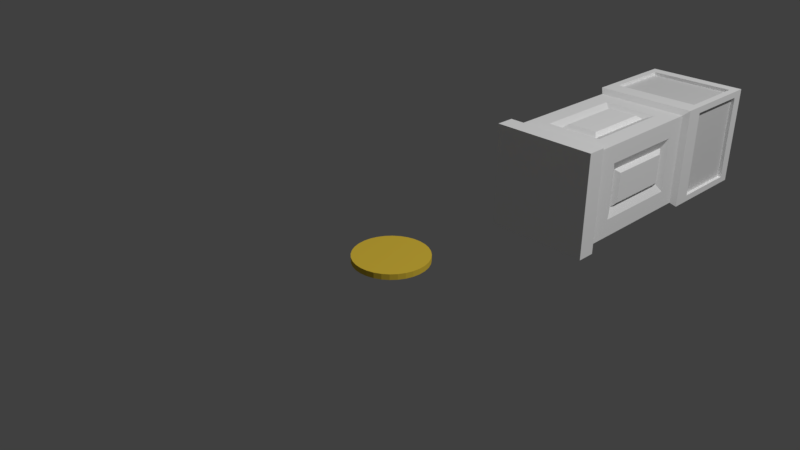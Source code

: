 # Source: Pickups.blend  (saved by Blender 2.79.0; exported with 4.5.12 LTS)
import bpy
from mathutils import Matrix  # noqa: F401  (used for matrix-valued properties, if any)

bpy.ops.wm.read_factory_settings(use_empty=True)
scene = bpy.context.scene
scene.name = 'Scene'

# ---- collections
col_collection_1 = bpy.data.collections.new('Collection 1'); scene.collection.children.link(col_collection_1)
col_collection_2 = bpy.data.collections.new('Collection 2'); scene.collection.children.link(col_collection_2)
col_collection_2.hide_render = True
col_collection_2.hide_viewport = True
col_collection_11 = bpy.data.collections.new('Collection 11'); scene.collection.children.link(col_collection_11)

# ---- materials (node trees are filled in below, after node groups)
mat_coinmat = bpy.data.materials.new('CoinMat')
mat_coinmat.alpha_threshold = 0.0
mat_coinmat.use_transparent_shadow = False
mat_coinmat.diffuse_color = (0.8, 0.5668, 0.05544, 1.0)
mat_coinmat.specular_color = (1.0, 0.7971, 0.1675)
mat_coinmat.roughness = 0.5
mat_coinmat.specular_intensity = 0.6825
mat_wood = bpy.data.materials.new('Wood')
mat_wood.alpha_threshold = 0.0
mat_wood.use_transparent_shadow = False
mat_wood.diffuse_color = (1.0, 1.0, 1.0, 1.0)
mat_wood.roughness = 0.5
mat_glass = bpy.data.materials.new('Glass')
mat_glass.alpha_threshold = 0.0
mat_glass.use_transparent_shadow = False
mat_glass.roughness = 0.5
mat_glass.specular_intensity = 0.8

# ---- material node trees

# ---- world
world_world = bpy.data.worlds.new('World'); scene.world = world_world
world_world.color = (0.05088, 0.05088, 0.05088)
world_world.use_sun_shadow = False
world_world.sun_shadow_jitter_overblur = 0.0
world_world.cycles.sampling_method = 'MANUAL'

# ---- cameras
cam_camera = bpy.data.cameras.new('Camera')
cam_camera.clip_end = 100.0
cam_camera.lens = 35.0
cam_camera.sensor_width = 32.0
cam_camera.sensor_height = 18.0
cam_camera.ortho_scale = 7.314
cam_camera.dof.focus_distance = 0.0
cam_camera.dof.aperture_fstop = 128.0

# ---- lights
light_lamp = bpy.data.lights.new('Lamp', 'POINT')
light_lamp.transmission_factor = 0.0
light_lamp.cutoff_distance = 30.0
light_lamp.energy = 1000.0
light_lamp.shadow_buffer_clip_start = 1.001
light_lamp.shadow_soft_size = 0.1
light_lamp.shadow_maximum_resolution = 0.006
light_lamp.use_absolute_resolution = True

# ---- meshes
me_cylinder = bpy.data.meshes.new('Cylinder')
me_cylinder.from_pydata([(0.0, 0.125, -0.009617), (0.0, 0.125, 0.009617), (0.02439, 0.1226, -0.009617), (0.02439, 0.1226, 0.009617), (0.04784, 0.1155, -0.009617), (0.04784, 0.1155, 0.009617), (0.06945, 0.1039, -0.009617), (0.06945, 0.1039, 0.009617), (0.08839, 0.08839, -0.009617), (0.08839, 0.08839, 0.009617), (0.1039, 0.06945, -0.009617), (0.1039, 0.06945, 0.009617), (0.1155, 0.04784, -0.009617), (0.1155, 0.04784, 0.009617), (0.1226, 0.02439, -0.009617), (0.1226, 0.02439, 0.009617), (0.125, 9.437e-09, -0.009617), (0.125, 9.437e-09, 0.009617), (0.1226, -0.02439, -0.009617), (0.1226, -0.02439, 0.009617), (0.1155, -0.04784, -0.009617), (0.1155, -0.04784, 0.009617), (0.1039, -0.06945, -0.009617), (0.1039, -0.06945, 0.009617), (0.08839, -0.08839, -0.009617), (0.08839, -0.08839, 0.009617), (0.06945, -0.1039, -0.009617), (0.06945, -0.1039, 0.009617), (0.04784, -0.1155, -0.009617), (0.04784, -0.1155, 0.009617), (0.02439, -0.1226, -0.009617), (0.02439, -0.1226, 0.009617), (-4.073e-08, -0.125, -0.009617), (-4.073e-08, -0.125, 0.009617), (-0.02439, -0.1226, -0.009617), (-0.02439, -0.1226, 0.009617), (-0.04784, -0.1155, -0.009617), (-0.04784, -0.1155, 0.009617), (-0.06945, -0.1039, -0.009617), (-0.06945, -0.1039, 0.009617), (-0.08839, -0.08839, -0.009617), (-0.08839, -0.08839, 0.009617), (-0.1039, -0.06945, -0.009617), (-0.1039, -0.06945, 0.009617), (-0.1155, -0.04784, -0.009617), (-0.1155, -0.04784, 0.009617), (-0.1226, -0.02439, -0.009617), (-0.1226, -0.02439, 0.009617), (-0.125, 1.207e-07, -0.009617), (-0.125, 1.207e-07, 0.009617), (-0.1226, 0.02439, -0.009617), (-0.1226, 0.02439, 0.009617), (-0.1155, 0.04784, -0.009617), (-0.1155, 0.04784, 0.009617), (-0.1039, 0.06945, -0.009617), (-0.1039, 0.06945, 0.009617), (-0.08839, 0.08839, -0.009617), (-0.08839, 0.08839, 0.009617), (-0.06945, 0.1039, -0.009617), (-0.06945, 0.1039, 0.009617), (-0.04784, 0.1155, -0.009617), (-0.04784, 0.1155, 0.009617), (-0.02439, 0.1226, -0.009617), (-0.02439, 0.1226, 0.009617)], [], [(0, 1, 3, 2), (2, 3, 5, 4), (4, 5, 7, 6), (6, 7, 9, 8), (8, 9, 11, 10), (10, 11, 13, 12), (12, 13, 15, 14), (14, 15, 17, 16), (16, 17, 19, 18), (18, 19, 21, 20), (20, 21, 23, 22), (22, 23, 25, 24), (24, 25, 27, 26), (26, 27, 29, 28), (28, 29, 31, 30), (30, 31, 33, 32), (32, 33, 35, 34), (34, 35, 37, 36), (36, 37, 39, 38), (38, 39, 41, 40), (40, 41, 43, 42), (42, 43, 45, 44), (44, 45, 47, 46), (46, 47, 49, 48), (48, 49, 51, 50), (50, 51, 53, 52), (52, 53, 55, 54), (54, 55, 57, 56), (56, 57, 59, 58), (58, 59, 61, 60), (3, 1, 63, 61, 59, 57, 55, 53, 51, 49, 47, 45, 43, 41, 39, 37, 35, 33, 31, 29, 27, 25, 23, 21, 19, 17, 15, 13, 11, 9, 7, 5), (60, 61, 63, 62), (62, 63, 1, 0), (0, 2, 4, 6, 8, 10, 12, 14, 16, 18, 20, 22, 24, 26, 28, 30, 32, 34, 36, 38, 40, 42, 44, 46, 48, 50, 52, 54, 56, 58, 60, 62)])
me_cylinder.materials.append(mat_coinmat)
me_cylinder.use_remesh_preserve_volume = False
me_cylinder.use_remesh_preserve_attributes = False
me_cylinder.use_mirror_vertex_groups = False
me_cylinder.update()
me_cone = bpy.data.meshes.new('Cone')
me_cone.from_pydata([(0.0625, 0.07237, -0.1083), (0.0, 0.07237, -0.125), (-1.242e-09, -0.125, 2.285e-08), (-7.374e-10, 0.08844, -0.05077), (0.02539, 0.08844, -0.04397), (0.04397, 0.08844, -0.02539), (0.05077, 0.08844, 8.677e-09), (0.04397, 0.08844, 0.02539), (0.02539, 0.08844, 0.04397), (6.929e-09, 0.08844, 0.05077), (-0.02539, 0.08844, 0.04397), (-0.04397, 0.08844, 0.02539), (-0.05077, 0.08844, 3.006e-08), (-0.04397, 0.08844, -0.02539), (-0.02539, 0.08844, -0.04397), (0.1083, 0.07237, -0.0625), (0.125, 0.07237, 2.301e-09), (0.1083, 0.07237, 0.0625), (0.0625, 0.07237, 0.1083), (1.887e-08, 0.07237, 0.125), (-0.0625, 0.07237, 0.1083), (-0.1083, 0.07237, 0.0625), (-0.125, 0.07237, 5.495e-08), (-0.1083, 0.07237, -0.0625), (-0.0625, 0.07237, -0.1083), (0.0625, 0.03435, -0.1083), (0.1083, 0.03435, -0.0625), (0.125, 0.03435, 3.962e-09), (0.1083, 0.03435, 0.0625), (0.0625, 0.03435, 0.1083), (1.887e-08, 0.03435, 0.125), (-0.0625, 0.03435, 0.1083), (-0.1083, 0.03435, 0.0625), (-0.125, 0.03435, 5.661e-08), (-0.1083, 0.03435, -0.0625), (0.0, 0.03435, -0.125), (-0.0625, 0.03435, -0.1083)], [], [(2, 27, 28), (25, 0, 15, 26), (1, 3, 4, 0), (2, 26, 27), (26, 15, 16, 27), (0, 4, 5, 15), (2, 29, 30), (27, 16, 17, 28), (15, 5, 6, 16), (2, 30, 31), (28, 17, 18, 29), (16, 6, 7, 17), (2, 31, 32), (29, 18, 19, 30), (17, 7, 8, 18), (2, 32, 33), (30, 19, 20, 31), (18, 8, 9, 19), (2, 33, 34), (31, 20, 21, 32), (19, 9, 10, 20), (2, 34, 36), (32, 21, 22, 33), (20, 10, 11, 21), (2, 36, 35), (33, 22, 23, 34), (21, 11, 12, 22), (2, 35, 25), (34, 23, 24, 36), (22, 12, 13, 23), (4, 3, 14, 13, 12, 11, 10, 9, 8, 7, 6, 5), (36, 24, 1, 35), (23, 13, 14, 24), (2, 28, 29), (35, 1, 0, 25), (24, 14, 3, 1), (2, 25, 26)])
me_cone.use_remesh_preserve_volume = False
me_cone.use_remesh_preserve_attributes = False
me_cone.use_mirror_vertex_groups = False
me_cone.update()
me_displaycase = bpy.data.meshes.new('DisplayCase')
me_displaycase.from_pydata([(0.2, 0.7129, -0.2), (0.2, 0.6387, -0.2), (0.05018, 0.2332, -0.181), (0.181, 0.4898, -0.05854), (0.05018, 0.4898, -0.181), (0.181, 0.2332, -0.05854), (0.06381, 0.2115, -0.1665), (0.2026, 0.07238, -0.2026), (0.05854, 0.4898, -0.181), (0.05854, 0.2332, -0.181), (0.1817, 0.6177, -0.1817), (0.06381, 0.5116, -0.1665), (0.1817, 0.1053, -0.1817), (0.09427, 0.1811, -0.1817), (0.09427, 0.5419, -0.1817), (0.1736, 0.07238, -0.2026), (0.1817, 0.5419, -0.11), (0.1817, 0.1811, -0.11), (0.11, 0.5419, -0.1817), (0.1557, 0.1053, -0.1817), (0.11, 0.1811, -0.1817), (0.1557, 0.6177, -0.1817), (0.1714, 0.6387, -0.2), (0.1714, 0.7197, -0.1738), (0.1665, 0.5116, -0.07445), (0.1665, 0.2115, -0.07445), (0.07445, 0.5116, -0.1665), (0.07445, 0.2115, -0.1665), (0.1714, 0.7129, -0.2), (0.2, 0.7129, -0.1738), (0.181, 0.2332, -0.05086), (0.181, 0.4898, -0.05086), (0.1665, 0.2115, -0.06468), (0.1665, 0.5116, -0.06468), (0.1817, 0.1811, -0.09556), (0.1817, 0.5419, -0.09556), (0.2026, 0.07238, -0.176), (0.1817, 0.1053, -0.1579), (0.1817, 0.6177, -0.1579), (0.2, 0.6387, -0.1738), (-0.2, 0.7129, -0.2), (-0.2, 0.6387, -0.2), (-0.05018, 0.2332, -0.181), (-0.181, 0.4898, -0.05854), (-0.05018, 0.4898, -0.181), (-0.181, 0.2332, -0.05854), (-0.06381, 0.2115, -0.1665), (-0.2026, 0.07238, -0.2026), (-0.05854, 0.4898, -0.181), (-0.05854, 0.2332, -0.181), (-0.1817, 0.6177, -0.1817), (-0.06381, 0.5116, -0.1665), (-0.1817, 0.1053, -0.1817), (-0.09427, 0.1811, -0.1817), (-0.09427, 0.5419, -0.1817), (-0.1736, 0.07238, -0.2026), (-0.1817, 0.5419, -0.11), (-0.1817, 0.1811, -0.11), (-0.11, 0.5419, -0.1817), (-0.1557, 0.1053, -0.1817), (-0.11, 0.1811, -0.1817), (-0.1557, 0.6177, -0.1817), (-0.1714, 0.6387, -0.2), (-0.1714, 0.7197, -0.1738), (-0.1665, 0.5116, -0.07445), (-0.1665, 0.2115, -0.07445), (-0.07445, 0.5116, -0.1665), (-0.07445, 0.2115, -0.1665), (-0.1714, 0.7129, -0.2), (-0.2, 0.7129, -0.1738), (-0.181, 0.2332, -0.05086), (-0.181, 0.4898, -0.05086), (-0.1665, 0.2115, -0.06468), (-0.1665, 0.5116, -0.06468), (-0.1817, 0.1811, -0.09556), (-0.1817, 0.5419, -0.09556), (-0.2026, 0.07238, -0.176), (-0.1817, 0.1053, -0.1579), (-0.1817, 0.6177, -0.1579), (-0.2, 0.6387, -0.1738), (0.2, 0.7129, 0.2), (0.2, 0.6387, 0.2), (0.05018, 0.2332, 0.181), (0.181, 0.4898, 0.05854), (0.05018, 0.4898, 0.181), (0.181, 0.2332, 0.05854), (0.06381, 0.2115, 0.1665), (0.2026, 0.07238, 0.2026), (0.05854, 0.4898, 0.181), (0.05854, 0.2332, 0.181), (0.1817, 0.6177, 0.1817), (0.06381, 0.5116, 0.1665), (0.1817, 0.1053, 0.1817), (0.09427, 0.1811, 0.1817), (0.09427, 0.5419, 0.1817), (0.1736, 0.07238, 0.2026), (0.1817, 0.5419, 0.11), (0.1817, 0.1811, 0.11), (0.11, 0.5419, 0.1817), (0.1557, 0.1053, 0.1817), (0.11, 0.1811, 0.1817), (0.1557, 0.6177, 0.1817), (0.1714, 0.6387, 0.2), (0.1714, 0.7197, 0.1738), (0.1665, 0.5116, 0.07445), (0.1665, 0.2115, 0.07445), (0.07445, 0.5116, 0.1665), (0.07445, 0.2115, 0.1665), (0.1714, 0.7129, 0.2), (0.2, 0.7129, 0.1738), (0.181, 0.2332, 0.05086), (0.181, 0.4898, 0.05086), (0.1665, 0.2115, 0.06468), (0.1665, 0.5116, 0.06468), (0.1817, 0.1811, 0.09556), (0.1817, 0.5419, 0.09556), (0.2026, 0.07238, 0.176), (0.1817, 0.1053, 0.1579), (0.1817, 0.6177, 0.1579), (0.2, 0.6387, 0.1738), (-0.2, 0.7129, 0.2), (-0.2, 0.6387, 0.2), (-0.05018, 0.2332, 0.181), (-0.181, 0.4898, 0.05854), (-0.05018, 0.4898, 0.181), (-0.181, 0.2332, 0.05854), (-0.06381, 0.2115, 0.1665), (-0.2026, 0.07238, 0.2026), (-0.05854, 0.4898, 0.181), (-0.05854, 0.2332, 0.181), (-0.1817, 0.6177, 0.1817), (-0.06381, 0.5116, 0.1665), (-0.1817, 0.1053, 0.1817), (-0.09427, 0.1811, 0.1817), (-0.09427, 0.5419, 0.1817), (-0.1736, 0.07238, 0.2026), (-0.1817, 0.5419, 0.11), (-0.1817, 0.1811, 0.11), (-0.11, 0.5419, 0.1817), (-0.1557, 0.1053, 0.1817), (-0.11, 0.1811, 0.1817), (-0.1557, 0.6177, 0.1817), (-0.1714, 0.6387, 0.2), (-0.1714, 0.7197, 0.1738), (-0.1665, 0.5116, 0.07445), (-0.1665, 0.2115, 0.07445), (-0.07445, 0.5116, 0.1665), (-0.07445, 0.2115, 0.1665), (-0.1714, 0.7129, 0.2), (-0.2, 0.7129, 0.1738), (-0.181, 0.2332, 0.05086), (-0.181, 0.4898, 0.05086), (-0.1665, 0.2115, 0.06468), (0.1865, 0.7054, -0.1865), (-0.1665, 0.5116, 0.06468), (0.1865, 0.7054, 0.1865), (0.1865, 0.9883, -0.1865), (0.1865, 0.9883, 0.1865), (-0.1817, 0.1811, 0.09556), (-0.1817, 0.5419, 0.09556), (-0.1865, 0.7054, -0.1865), (-0.1865, 0.7054, 0.1865), (-0.2026, 0.07238, 0.176), (-0.1817, 0.1053, 0.1579), (-0.1865, 0.9883, -0.1865), (-0.1865, 0.9883, 0.1865), (-0.1817, 0.6177, 0.1579), (-0.2, 0.6387, 0.1738), (0.1714, 0.9859, -0.2), (0.2, 0.9859, -0.2), (0.2, 0.9859, -0.1738), (0.1714, 0.9859, -0.1738), (-0.1714, 0.9859, -0.2), (-0.2, 0.9859, -0.2), (-0.2, 0.9859, -0.1738), (-0.1714, 0.9859, -0.1738), (0.1714, 0.9859, 0.2), (0.2, 0.9859, 0.2), (0.2, 0.9859, 0.1738), (0.1714, 0.9859, 0.1738), (-0.1714, 0.9859, 0.2), (-0.2, 0.9859, 0.2), (-0.2, 0.9859, 0.1738), (-0.1714, 0.9859, 0.1738), (0.08756, 1.062, -0.08756), (-0.08756, 1.062, -0.08756), (0.08756, 1.062, 0.08756), (-0.08756, 1.062, 0.08756), (0.1714, 1.031, -0.2), (0.2, 1.031, -0.2), (0.2, 1.031, -0.1738), (-0.1714, 1.031, -0.2), (-0.2, 1.031, -0.2), (-0.2, 1.031, -0.1738), (0.1714, 1.031, 0.2), (0.2, 1.031, 0.2), (0.2, 1.031, 0.1738), (-0.1714, 1.031, 0.2), (-0.2, 1.031, 0.2), (-0.2, 1.031, 0.1738), (0.1678, 1.053, -0.1678), (-0.1678, 1.053, -0.1678), (0.1678, 1.053, 0.1678), (-0.1678, 1.053, 0.1678), (0.1433, 1.053, -0.1433), (-0.1433, 1.053, -0.1433), (0.1433, 1.053, 0.1433), (-0.1433, 1.053, 0.1433), (0.2026, 6.601e-08, -0.2026), (0.1736, 6.601e-08, -0.2026), (0.1736, 5.735e-08, -0.176), (0.2026, 5.735e-08, -0.176), (-0.2026, 6.601e-08, -0.2026), (-0.1736, 6.601e-08, -0.2026), (-0.1736, 5.735e-08, -0.176), (-0.2026, 5.735e-08, -0.176), (0.2026, -6.601e-08, 0.2026), (0.1736, -6.601e-08, 0.2026), (0.1736, -5.735e-08, 0.176), (0.2026, -5.735e-08, 0.176), (-0.2026, -6.601e-08, 0.2026), (-0.1736, -6.601e-08, 0.2026), (-0.1736, -5.735e-08, 0.176), (-0.2026, -5.735e-08, 0.176)], [], [(29, 39, 1, 0), (68, 28, 22, 62), (80, 109, 178, 177), (22, 1, 10, 21), (21, 61, 62, 22), (18, 14, 21, 10), (4, 8, 9, 2), (163, 77, 76, 162), (19, 12, 7, 15), (35, 16, 10, 38), (16, 17, 12, 10), (36, 116, 219, 211), (13, 20, 12, 19), (20, 18, 10, 12), (117, 116, 36, 37), (5, 30, 32, 25), (110, 112, 32, 30), (33, 24, 16, 35), (24, 25, 17, 16), (25, 32, 34, 17), (6, 27, 20, 13), (27, 26, 18, 20), (17, 34, 37, 12), (3, 31, 30, 5), (12, 37, 36, 7), (31, 3, 24, 33), (3, 5, 25, 24), (54, 61, 21, 14), (2, 9, 27, 6), (9, 8, 26, 27), (82, 122, 126, 86), (79, 167, 149, 69), (26, 11, 14, 18), (51, 54, 14, 11), (13, 53, 46, 6), (135, 127, 220, 221), (19, 59, 53, 13), (112, 114, 34, 32), (15, 55, 59, 19), (44, 51, 11, 4), (2, 42, 44, 4), (28, 68, 63, 23), (127, 162, 223, 220), (8, 4, 11, 26), (0, 1, 22, 28), (33, 113, 111, 31), (1, 39, 38, 10), (35, 115, 113, 33), (114, 117, 37, 34), (38, 118, 115, 35), (23, 103, 109, 29), (119, 118, 38, 39), (111, 110, 30, 31), (29, 109, 119, 39), (69, 40, 41, 79), (143, 149, 182, 183), (62, 61, 50, 41), (58, 50, 61, 54), (44, 42, 49, 48), (59, 55, 47, 52), (75, 78, 50, 56), (56, 50, 52, 57), (165, 164, 160, 161), (53, 59, 52, 60), (60, 52, 50, 58), (47, 55, 213, 212), (45, 65, 72, 70), (150, 70, 72, 152), (73, 75, 56, 64), (64, 56, 57, 65), (65, 57, 74, 72), (46, 53, 60, 67), (67, 60, 58, 66), (57, 52, 77, 74), (43, 45, 70, 71), (52, 47, 76, 77), (71, 73, 64, 43), (43, 64, 65, 45), (42, 46, 67, 49), (49, 67, 66, 48), (66, 58, 54, 51), (15, 7, 208, 209), (152, 72, 74, 158), (48, 66, 51, 44), (40, 68, 62, 41), (71, 151, 154, 73), (41, 50, 78, 79), (73, 154, 159, 75), (158, 74, 77, 163), (75, 159, 166, 78), (69, 149, 143, 63), (167, 79, 78, 166), (151, 71, 70, 150), (63, 143, 103, 23), (109, 80, 81, 119), (148, 142, 102, 108), (108, 80, 177, 176), (102, 101, 90, 81), (102, 142, 141, 101), (98, 90, 101, 94), (84, 82, 89, 88), (99, 95, 87, 92), (115, 118, 90, 96), (96, 90, 92, 97), (93, 99, 92, 100), (100, 92, 90, 98), (85, 105, 112, 110), (113, 115, 96, 104), (104, 96, 97, 105), (105, 97, 114, 112), (86, 93, 100, 107), (107, 100, 98, 106), (97, 92, 117, 114), (83, 85, 110, 111), (92, 87, 116, 117), (111, 113, 104, 83), (83, 104, 105, 85), (134, 94, 101, 141), (82, 86, 107, 89), (89, 107, 106, 88), (76, 47, 212, 215), (155, 153, 156, 157), (106, 98, 94, 91), (131, 91, 94, 134), (86, 126, 133, 93), (7, 36, 211, 208), (93, 133, 139, 99), (99, 139, 135, 95), (124, 84, 91, 131), (84, 124, 122, 82), (103, 143, 148, 108), (162, 76, 215, 223), (88, 106, 91, 84), (80, 108, 102, 81), (81, 90, 118, 119), (149, 167, 121, 120), (29, 0, 169, 170), (142, 121, 130, 141), (138, 134, 141, 130), (124, 128, 129, 122), (139, 132, 127, 135), (159, 136, 130, 166), (136, 137, 132, 130), (133, 140, 132, 139), (140, 138, 130, 132), (125, 150, 152, 145), (154, 144, 136, 159), (144, 145, 137, 136), (145, 152, 158, 137), (126, 147, 140, 133), (147, 146, 138, 140), (137, 158, 163, 132), (123, 151, 150, 125), (132, 163, 162, 127), (151, 123, 144, 154), (123, 125, 145, 144), (122, 129, 147, 126), (129, 128, 146, 147), (146, 131, 134, 138), (55, 15, 209, 213), (128, 124, 131, 146), (120, 121, 142, 148), (121, 167, 166, 130), (153, 160, 164, 156), (161, 155, 157, 165), (171, 170, 169, 168), (175, 172, 173, 174), (179, 176, 177, 178), (183, 182, 181, 180), (103, 108, 176, 179), (28, 23, 171, 168), (68, 40, 173, 172), (23, 29, 170, 171), (109, 103, 179, 178), (120, 148, 180, 181), (40, 69, 174, 173), (63, 68, 172, 175), (148, 143, 183, 180), (149, 120, 181, 182), (0, 28, 168, 169), (69, 63, 175, 174), (168, 171, 175, 172), (171, 170, 178, 179), (179, 176, 180, 183), (174, 175, 183, 182), (175, 171, 179, 183), (174, 182, 199, 193), (172, 173, 192, 191), (177, 178, 196, 195), (176, 177, 195, 194), (182, 181, 198, 199), (181, 180, 197, 198), (168, 172, 191, 188), (180, 176, 194, 197), (170, 169, 189, 190), (178, 170, 190, 196), (169, 168, 188, 189), (173, 174, 193, 192), (184, 185, 187, 186), (200, 189, 188), (200, 190, 189), (201, 191, 192), (201, 192, 193), (202, 194, 195), (202, 195, 196), (203, 198, 197), (203, 199, 198), (201, 200, 188, 191), (200, 202, 196, 190), (202, 203, 197, 194), (203, 201, 193, 199), (205, 204, 200, 201), (204, 206, 202, 200), (206, 207, 203, 202), (207, 205, 201, 203), (185, 184, 204, 205), (186, 187, 207, 206), (187, 185, 205, 207), (184, 186, 206, 204), (6, 46, 42, 2), (222, 223, 215, 214), (209, 208, 211, 210), (210, 214, 213, 209), (218, 222, 214, 210), (213, 214, 215, 212), (218, 210, 211, 219), (217, 218, 219, 216), (217, 221, 222, 218), (221, 220, 223, 222), (95, 135, 221, 217), (116, 87, 216, 219), (87, 95, 217, 216)])
me_displaycase.polygons.foreach_set('material_index', [0, 0, 0, 0, 0, 0, 0, 0, 0, 0, 0, 0, 0, 0, 0, 0, 0, 0, 0, 0, 0, 0, 0, 0, 0, 0, 0, 0, 0, 0, 0, 0, 0, 0, 0, 0, 0, 0, 0, 0, 0, 0, 0, 0, 0, 0, 0, 0, 0, 0, 0, 0, 0, 0, 0, 0, 0, 0, 0, 0, 0, 0, 1, 0, 0, 0, 0, 0, 0, 0, 0, 0, 0, 0, 0, 0, 0, 0, 0, 0, 0, 0, 0, 0, 0, 0, 0, 0, 0, 0, 0, 0, 0, 0, 0, 0, 0, 0, 0, 0, 0, 0, 0, 0, 0, 0, 0, 0, 0, 0, 0, 0, 0, 0, 0, 0, 0, 0, 0, 0, 0, 1, 0, 0, 0, 0, 0, 0, 0, 0, 0, 0, 0, 0, 0, 0, 0, 0, 0, 0, 0, 0, 0, 0, 0, 0, 0, 0, 0, 0, 0, 0, 0, 0, 0, 0, 0, 0, 0, 0, 0, 0, 0, 1, 1, 0, 0, 0, 0, 0, 0, 0, 0, 0, 0, 0, 0, 0, 0, 0, 0, 0, 0, 0, 0, 0, 0, 0, 0, 0, 0, 0, 0, 0, 0, 0, 0, 0, 0, 0, 0, 0, 0, 0, 0, 0, 0, 0, 0, 0, 0, 0, 0, 0, 0, 0, 0, 0, 0, 0, 0, 0, 0, 0, 0, 0, 0, 0, 0, 0, 0, 0])
_uv = me_displaycase.uv_layers.new(name='UVMap')
_uv.uv.foreach_set('vector', [1.28, -0.5361, 1.28, -0.4046, 1.23, -0.4046, 1.23, -0.5361, -0.3846, 0.1641, -1.04, 0.1641, -1.04, 0.03256, -0.3846, 0.03256, 1.995, -0.5361, 1.945, -0.5361, 1.945, -1.02, 1.995, -1.02, -1.04, 0.03256, -1.095, 0.03256, -1.06, -0.003202, -1.01, -0.003202, -1.01, -0.003202, -0.4146, -0.003203, -0.3846, 0.03256, -1.04, 0.03256, -0.9229, -0.1375, -0.8929, -0.1375, -1.01, -0.003202, -1.06, -0.003202, -0.8085, -0.2299, -0.8245, -0.2299, -0.8245, -0.6848, -0.8085, -0.6848, 0.3643, -0.9116, -0.2396, -0.9116, -0.2743, -0.9717, 0.399, -0.9717, -1.01, -0.9116, -1.06, -0.9116, -1.1, -0.9717, -1.045, -0.9717, 1.429, -0.2345, 1.402, -0.2345, 1.265, -0.3688, 1.31, -0.3688, 1.402, -0.2345, 1.402, 0.4053, 1.265, 0.5396, 1.265, -0.3688, 1.276, 0.5997, 1.949, 0.5997, 1.949, 0.728, 1.276, 0.728, -0.8929, -0.7772, -0.9229, -0.7772, -1.06, -0.9116, -1.01, -0.9116, -0.9229, -0.7772, -0.9229, -0.1375, -1.06, -0.003202, -1.06, -0.9116, 1.914, 0.5396, 1.949, 0.5997, 1.276, 0.5997, 1.31, 0.5396, 1.5, 0.3128, 1.515, 0.3128, 1.488, 0.3502, 1.47, 0.3502, 1.709, 0.3128, 1.736, 0.3502, 1.488, 0.3502, 1.515, 0.3128, 1.488, -0.1819, 1.47, -0.1819, 1.402, -0.2345, 1.429, -0.2345, 1.47, -0.1819, 1.47, 0.3502, 1.402, 0.4053, 1.402, -0.2345, 1.47, 0.3502, 1.488, 0.3502, 1.429, 0.4053, 1.402, 0.4053, -0.8346, -0.7221, -0.8549, -0.7221, -0.9229, -0.7772, -0.8929, -0.7772, -0.8549, -0.7221, -0.8549, -0.1901, -0.9229, -0.1375, -0.9229, -0.7772, 1.402, 0.4053, 1.429, 0.4053, 1.31, 0.5396, 1.265, 0.5396, 1.5, -0.1421, 1.515, -0.1421, 1.515, 0.3128, 1.5, 0.3128, 1.265, 0.5396, 1.31, 0.5396, 1.276, 0.5997, 1.225, 0.5997, 1.515, -0.1421, 1.5, -0.1421, 1.47, -0.1819, 1.488, -0.1819, 1.5, -0.1421, 1.5, 0.3128, 1.47, 0.3502, 1.47, -0.1819, -0.5322, -0.1375, -0.4146, -0.003203, -1.01, -0.003202, -0.8929, -0.1375, -0.8085, -0.6848, -0.8245, -0.6848, -0.8549, -0.7221, -0.8346, -0.7221, -0.8245, -0.6848, -0.8245, -0.2299, -0.8549, -0.1901, -0.8549, -0.7221, 0.7413, 0.3128, 0.9333, 0.3128, 0.9593, 0.3502, 0.7152, 0.3502, -0.27, 0.03256, 0.3948, 0.03256, 0.3948, 0.1641, -0.27, 0.1641, -0.8549, -0.1901, -0.8346, -0.1901, -0.8929, -0.1375, -0.9229, -0.1375, -0.5905, -0.1901, -0.5322, -0.1375, -0.8929, -0.1375, -0.8346, -0.1901, -0.8929, -0.7772, -0.5322, -0.7772, -0.5905, -0.7221, -0.8346, -0.7221, 1.169, 0.5997, 1.225, 0.5997, 1.225, 0.728, 1.169, 0.728, -1.01, -0.9116, -0.4146, -0.9116, -0.5322, -0.7772, -0.8929, -0.7772, 1.736, 0.3502, 1.795, 0.4053, 1.429, 0.4053, 1.488, 0.3502, -1.045, -0.9717, -0.3804, -0.9717, -0.4146, -0.9116, -1.01, -0.9116, -0.6166, -0.2299, -0.5905, -0.1901, -0.8346, -0.1901, -0.8085, -0.2299, -0.8085, -0.6848, -0.6166, -0.6848, -0.6166, -0.2299, -0.8085, -0.2299, 1.205, 1.387, 1.205, 0.7787, 1.255, 0.7787, 1.255, 1.387, 0.4498, -0.9717, 0.399, -0.9717, 0.399, -1.1, 0.4498, -1.1, -0.8245, -0.2299, -0.8085, -0.2299, -0.8346, -0.1901, -0.8549, -0.1901, -1.095, 0.1641, -1.095, 0.03256, -1.04, 0.03256, -1.04, 0.1641, 1.488, -0.1819, 1.736, -0.1819, 1.709, -0.1421, 1.515, -0.1421, 1.23, -0.4046, 1.28, -0.4046, 1.31, -0.3688, 1.265, -0.3688, 1.429, -0.2345, 1.795, -0.2345, 1.736, -0.1819, 1.488, -0.1819, 1.795, 0.4053, 1.914, 0.5396, 1.31, 0.5396, 1.429, 0.4053, 1.31, -0.3688, 1.914, -0.3688, 1.795, -0.2345, 1.429, -0.2345, 1.255, 1.387, 1.92, 1.387, 1.92, 1.438, 1.255, 1.438, 1.945, -0.4046, 1.914, -0.3688, 1.31, -0.3688, 1.28, -0.4046, 1.709, -0.1421, 1.709, 0.3128, 1.515, 0.3128, 1.515, -0.1421, 1.28, -0.5361, 1.945, -0.5361, 1.945, -0.4046, 1.28, -0.4046, -0.27, 0.1641, -0.3202, 0.1641, -0.3202, 0.03256, -0.27, 0.03256, 2.0, -1.088, 2.054, -1.1, 2.054, -0.616, 2.0, -0.616, -0.3846, 0.03256, -0.4146, -0.003203, -0.365, -0.003203, -0.33, 0.03256, -0.5022, -0.1375, -0.365, -0.003203, -0.4146, -0.003203, -0.5322, -0.1375, -0.6166, -0.2299, -0.6166, -0.6848, -0.6006, -0.6848, -0.6006, -0.2299, -0.4146, -0.9116, -0.3804, -0.9717, -0.3251, -0.9717, -0.365, -0.9116, -0.1204, -0.1375, -0.2396, -0.003202, -0.2852, -0.003202, -0.148, -0.1375, -0.148, -0.1375, -0.2852, -0.003202, -0.2852, -0.9116, -0.148, -0.7772, 0.7559, 2.1, 0.7559, 1.438, 1.296, 1.438, 1.296, 2.1, -0.5322, -0.7772, -0.4146, -0.9116, -0.365, -0.9116, -0.5022, -0.7772, -0.5022, -0.7772, -0.365, -0.9116, -0.365, -0.003203, -0.5022, -0.1375, -0.3251, -0.9717, -0.3804, -0.9717, -0.3804, -1.1, -0.3251, -1.1, -0.0496, -0.6848, -0.08002, -0.7221, -0.06135, -0.7221, -0.03491, -0.6848, 0.1597, -0.6848, -0.03491, -0.6848, -0.06135, -0.7221, 0.1861, -0.7221, -0.06135, -0.1901, -0.1204, -0.1375, -0.148, -0.1375, -0.08002, -0.1901, -0.08002, -0.1901, -0.148, -0.1375, -0.148, -0.7772, -0.08002, -0.7221, -0.08002, -0.7221, -0.148, -0.7772, -0.1204, -0.7772, -0.06135, -0.7221, -0.5905, -0.7221, -0.5322, -0.7772, -0.5022, -0.7772, -0.5701, -0.7221, -0.5701, -0.7221, -0.5022, -0.7772, -0.5022, -0.1375, -0.5701, -0.1901, -0.148, -0.7772, -0.2852, -0.9116, -0.2396, -0.9116, -0.1204, -0.7772, -0.0496, -0.2299, -0.0496, -0.6848, -0.03491, -0.6848, -0.03491, -0.2299, -0.2852, -0.9116, -0.3251, -0.9717, -0.2743, -0.9717, -0.2396, -0.9116, -0.03491, -0.2299, -0.06135, -0.1901, -0.08002, -0.1901, -0.0496, -0.2299, -0.0496, -0.2299, -0.08002, -0.1901, -0.08002, -0.7221, -0.0496, -0.6848, -0.6166, -0.6848, -0.5905, -0.7221, -0.5701, -0.7221, -0.6006, -0.6848, -0.6006, -0.6848, -0.5701, -0.7221, -0.5701, -0.1901, -0.6006, -0.2299, -0.5701, -0.1901, -0.5022, -0.1375, -0.5322, -0.1375, -0.5905, -0.1901, -1.045, -0.9717, -1.1, -0.9717, -1.1, -1.1, -1.045, -1.1, 0.1861, -0.7221, -0.06135, -0.7221, -0.1204, -0.7772, 0.2452, -0.7772, -0.6006, -0.2299, -0.5701, -0.1901, -0.5905, -0.1901, -0.6166, -0.2299, -0.33, 0.1641, -0.3846, 0.1641, -0.3846, 0.03256, -0.33, 0.03256, -0.03491, -0.2299, 0.1597, -0.2299, 0.1861, -0.1901, -0.06135, -0.1901, -0.3202, 0.03256, -0.2852, -0.003202, -0.2396, -0.003202, -0.27, 0.03256, -0.06135, -0.1901, 0.1861, -0.1901, 0.2452, -0.1375, -0.1204, -0.1375, 0.2452, -0.7772, -0.1204, -0.7772, -0.2396, -0.9116, 0.3643, -0.9116, -0.1204, -0.1375, 0.2452, -0.1375, 0.3643, -0.003203, -0.2396, -0.003202, 1.255, 0.728, 1.92, 0.728, 1.92, 0.7787, 1.255, 0.7787, 0.3948, 0.03256, -0.27, 0.03256, -0.2396, -0.003202, 0.3643, -0.003203, 0.1597, -0.2299, -0.03491, -0.2299, -0.03491, -0.6848, 0.1597, -0.6848, 1.255, 0.7787, 1.92, 0.7787, 1.92, 1.387, 1.255, 1.387, 1.945, -0.5361, 1.995, -0.5361, 1.995, -0.4046, 1.945, -0.4046, 1.165, -0.5361, 1.165, -0.4046, 0.5094, -0.4046, 0.5094, -0.5361, 0.5094, -0.5361, 0.4547, -0.5361, 0.4547, -1.02, 0.5094, -1.02, 0.5094, -0.4046, 0.5394, -0.3688, 0.4897, -0.3688, 0.4547, -0.4046, 0.5094, -0.4046, 1.165, -0.4046, 1.135, -0.3688, 0.5394, -0.3688, 0.6269, -0.2345, 0.4897, -0.3688, 0.5394, -0.3688, 0.657, -0.2345, 0.7413, -0.1421, 0.7413, 0.3128, 0.7253, 0.3128, 0.7253, -0.1421, 0.5394, 0.5396, 0.5052, 0.5997, 0.4498, 0.5997, 0.4897, 0.5396, 1.795, -0.2345, 1.914, -0.3688, 1.96, -0.3688, 1.823, -0.2345, 1.823, -0.2345, 1.96, -0.3688, 1.96, 0.5396, 1.823, 0.4053, 0.657, 0.4053, 0.5394, 0.5396, 0.4897, 0.5396, 0.6269, 0.4053, 0.6269, 0.4053, 0.4897, 0.5396, 0.4897, -0.3688, 0.6269, -0.2345, 1.724, 0.3128, 1.755, 0.3502, 1.736, 0.3502, 1.709, 0.3128, 1.736, -0.1819, 1.795, -0.2345, 1.823, -0.2345, 1.755, -0.1819, 1.755, -0.1819, 1.823, -0.2345, 1.823, 0.4053, 1.755, 0.3502, 1.755, 0.3502, 1.823, 0.4053, 1.795, 0.4053, 1.736, 0.3502, 0.7152, 0.3502, 0.657, 0.4053, 0.6269, 0.4053, 0.6949, 0.3502, 0.6949, 0.3502, 0.6269, 0.4053, 0.6269, -0.2345, 0.6949, -0.1819, 1.823, 0.4053, 1.96, 0.5396, 1.914, 0.5396, 1.795, 0.4053, 1.724, -0.1421, 1.724, 0.3128, 1.709, 0.3128, 1.709, -0.1421, 1.96, 0.5396, 2.0, 0.5997, 1.949, 0.5997, 1.914, 0.5396, 1.709, -0.1421, 1.736, -0.1819, 1.755, -0.1819, 1.724, -0.1421, 1.724, -0.1421, 1.755, -0.1819, 1.755, 0.3502, 1.724, 0.3128, 1.018, -0.2345, 0.657, -0.2345, 0.5394, -0.3688, 1.135, -0.3688, 0.7413, 0.3128, 0.7152, 0.3502, 0.6949, 0.3502, 0.7253, 0.3128, 0.7253, 0.3128, 0.6949, 0.3502, 0.6949, -0.1819, 0.7253, -0.1421, -0.2743, -0.9717, -0.3251, -0.9717, -0.3251, -1.1, -0.2743, -1.1, 1.837, 1.438, 1.837, 2.1, 1.296, 2.1, 1.296, 1.438, 0.6949, -0.1819, 0.6269, -0.2345, 0.657, -0.2345, 0.7152, -0.1819, 0.9593, -0.1819, 0.7152, -0.1819, 0.657, -0.2345, 1.018, -0.2345, 0.7152, 0.3502, 0.9593, 0.3502, 1.018, 0.4053, 0.657, 0.4053, 1.225, 0.5997, 1.276, 0.5997, 1.276, 0.728, 1.225, 0.728, 0.657, 0.4053, 1.018, 0.4053, 1.135, 0.5396, 0.5394, 0.5396, 0.5394, 0.5396, 1.135, 0.5396, 1.169, 0.5997, 0.5052, 0.5997, 0.9333, -0.1421, 0.7413, -0.1421, 0.7152, -0.1819, 0.9593, -0.1819, 0.7413, -0.1421, 0.9333, -0.1421, 0.9333, 0.3128, 0.7413, 0.3128, 1.92, 1.387, 1.92, 0.7787, 1.97, 0.7787, 1.97, 1.387, 0.399, -0.9717, -0.2743, -0.9717, -0.2743, -1.1, 0.399, -1.1, 0.7253, -0.1421, 0.6949, -0.1819, 0.7152, -0.1819, 0.7413, -0.1421, 0.4547, -0.5361, 0.5094, -0.5361, 0.5094, -0.4046, 0.4547, -0.4046, 1.995, -0.4046, 1.96, -0.3688, 1.914, -0.3688, 1.945, -0.4046, 0.3948, 0.1641, 0.3948, 0.03256, 0.4449, 0.03256, 0.4449, 0.1641, 1.28, -0.5361, 1.23, -0.5361, 1.23, -1.02, 1.28, -1.02, 1.165, -0.4046, 1.22, -0.4046, 1.185, -0.3688, 1.135, -0.3688, 1.048, -0.2345, 1.018, -0.2345, 1.135, -0.3688, 1.185, -0.3688, 0.9333, -0.1421, 0.9493, -0.1421, 0.9493, 0.3128, 0.9333, 0.3128, 1.135, 0.5396, 1.185, 0.5396, 1.225, 0.5997, 1.169, 0.5997, 0.2452, -0.1375, 0.2727, -0.1375, 0.4099, -0.003203, 0.3643, -0.003203, 0.2727, -0.1375, 0.2727, -0.7772, 0.4099, -0.9116, 0.4099, -0.003203, 1.018, 0.4053, 1.048, 0.4053, 1.185, 0.5396, 1.135, 0.5396, 1.048, 0.4053, 1.048, -0.2345, 1.185, -0.3688, 1.185, 0.5396, 0.1743, -0.6848, 0.1597, -0.6848, 0.1861, -0.7221, 0.2048, -0.7221, 0.1861, -0.1901, 0.2048, -0.1901, 0.2727, -0.1375, 0.2452, -0.1375, 0.2048, -0.1901, 0.2048, -0.7221, 0.2727, -0.7772, 0.2727, -0.1375, 0.2048, -0.7221, 0.1861, -0.7221, 0.2452, -0.7772, 0.2727, -0.7772, 0.9593, 0.3502, 0.9797, 0.3502, 1.048, 0.4053, 1.018, 0.4053, 0.9797, 0.3502, 0.9797, -0.1819, 1.048, -0.2345, 1.048, 0.4053, 0.2727, -0.7772, 0.2452, -0.7772, 0.3643, -0.9116, 0.4099, -0.9116, 0.1743, -0.2299, 0.1597, -0.2299, 0.1597, -0.6848, 0.1743, -0.6848, 0.4099, -0.9116, 0.3643, -0.9116, 0.399, -0.9717, 0.4498, -0.9717, 0.1597, -0.2299, 0.1743, -0.2299, 0.2048, -0.1901, 0.1861, -0.1901, 0.1743, -0.2299, 0.1743, -0.6848, 0.2048, -0.7221, 0.2048, -0.1901, 0.9333, 0.3128, 0.9493, 0.3128, 0.9797, 0.3502, 0.9593, 0.3502, 0.9493, 0.3128, 0.9493, -0.1421, 0.9797, -0.1819, 0.9797, 0.3502, 0.9797, -0.1819, 0.9593, -0.1819, 1.018, -0.2345, 1.048, -0.2345, -0.3804, -0.9717, -1.045, -0.9717, -1.045, -1.1, -0.3804, -1.1, 0.9493, -0.1421, 0.9333, -0.1421, 0.9593, -0.1819, 0.9797, -0.1819, 1.22, -0.5361, 1.22, -0.4046, 1.165, -0.4046, 1.165, -0.5361, 0.4449, 0.03256, 0.3948, 0.03256, 0.3643, -0.003203, 0.4099, -0.003203, 0.2154, 1.438, 0.2154, 2.1, -0.3251, 2.1, -0.3251, 1.438, 0.2154, 2.1, 0.2154, 1.438, 0.7559, 1.438, 0.7559, 2.1, -0.9495, 1.498, -0.9495, 1.447, -0.8993, 1.447, -0.8993, 1.498, -1.1, 1.447, -1.05, 1.447, -1.05, 1.498, -1.1, 1.498, -0.9997, 1.498, -1.05, 1.498, -1.05, 1.447, -0.9997, 1.447, -0.9495, 1.447, -0.9495, 1.498, -0.9997, 1.498, -0.9997, 1.447, 2.025, 1.224, 2.075, 1.212, 2.075, 1.696, 2.025, 1.696, 2.0, -0.132, 2.05, -0.1199, 2.05, 0.352, 2.0, 0.352, -0.3846, 0.1641, -0.33, 0.1641, -0.33, 0.6481, -0.3846, 0.6481, 2.0, -0.6039, 2.054, -0.616, 2.054, -0.132, 2.0, -0.132, 1.97, 1.212, 2.025, 1.224, 2.025, 1.696, 1.97, 1.696, 1.22, -0.5361, 1.165, -0.5361, 1.165, -1.02, 1.22, -1.02, -0.3202, 0.1641, -0.27, 0.1641, -0.27, 0.6481, -0.3202, 0.6481, 2.05, -0.1199, 2.1, -0.132, 2.1, 0.352, 2.05, 0.352, 2.075, 1.212, 2.025, 1.2, 2.025, 0.728, 2.075, 0.728, 0.3948, 0.1641, 0.4449, 0.1641, 0.4449, 0.6481, 0.3948, 0.6481, -1.095, 0.1641, -1.04, 0.1641, -1.04, 0.6481, -1.095, 0.6481, 2.025, 1.212, 1.97, 1.2, 1.97, 0.728, 2.025, 0.728, -0.3251, 0.7787, -0.2749, 0.7787, -0.2749, 1.387, -0.3251, 1.387, -0.2749, 0.7787, -0.2749, 0.728, 0.3898, 0.728, 0.3898, 0.7787, 0.3898, 0.7787, 0.44, 0.7787, 0.44, 1.387, 0.3898, 1.387, -0.2749, 1.438, -0.2749, 1.387, 0.3898, 1.387, 0.3898, 1.438, -0.2749, 1.387, -0.2749, 0.7787, 0.3898, 0.7787, 0.3898, 1.387, -0.27, 0.6481, 0.3948, 0.6481, 0.3948, 0.728, -0.27, 0.728, -0.3846, 0.6481, -0.33, 0.6481, -0.33, 0.728, -0.3846, 0.728, 1.995, -1.02, 1.945, -1.02, 1.945, -1.1, 1.995, -1.1, 0.5094, -1.02, 0.4547, -1.02, 0.4547, -1.1, 0.5094, -1.1, 0.3948, 0.6481, 0.4449, 0.6481, 0.4449, 0.728, 0.3948, 0.728, 1.22, -1.02, 1.165, -1.02, 1.165, -1.1, 1.22, -1.1, -1.04, 0.6481, -0.3846, 0.6481, -0.3846, 0.728, -1.04, 0.728, 1.165, -1.02, 0.5094, -1.02, 0.5094, -1.1, 1.165, -1.1, 1.28, -1.02, 1.23, -1.02, 1.23, -1.1, 1.28, -1.1, 1.945, -1.02, 1.28, -1.02, 1.28, -1.1, 1.945, -1.1, -1.095, 0.6481, -1.04, 0.6481, -1.04, 0.728, -1.095, 0.728, -0.3202, 0.6481, -0.27, 0.6481, -0.27, 0.728, -0.3202, 0.728, 0.6551, 0.9276, 0.99, 0.9276, 0.99, 1.238, 0.6551, 1.238, 0.5015, 0.7851, 0.44, 0.728, 0.4947, 0.728, 0.5015, 0.7851, 0.44, 0.7746, 0.44, 0.728, 1.144, 0.7851, 1.15, 0.728, 1.205, 0.728, 1.144, 0.7851, 1.205, 0.728, 1.205, 0.7746, 0.5015, 1.381, 0.4947, 1.438, 0.44, 1.438, 0.5015, 1.381, 0.44, 1.438, 0.44, 1.391, 1.144, 1.381, 1.205, 1.438, 1.15, 1.438, 1.144, 1.381, 1.205, 1.391, 1.205, 1.438, 1.144, 0.7851, 0.5015, 0.7851, 0.4947, 0.728, 1.15, 0.728, 0.5015, 0.7851, 0.5015, 1.381, 0.44, 1.391, 0.44, 0.7746, 0.5015, 1.381, 1.144, 1.381, 1.15, 1.438, 0.4947, 1.438, 1.144, 1.381, 1.144, 0.7851, 1.205, 0.7746, 1.205, 1.391, 1.097, 0.8286, 0.5484, 0.8286, 0.5015, 0.7851, 1.144, 0.7851, 0.5484, 0.8286, 0.5484, 1.337, 0.5015, 1.381, 0.5015, 0.7851, 0.5484, 1.337, 1.097, 1.337, 1.144, 1.381, 0.5015, 1.381, 1.097, 1.337, 1.097, 0.8286, 1.144, 0.7851, 1.144, 1.381, 0.99, 0.9276, 0.6551, 0.9276, 0.5484, 0.8286, 1.097, 0.8286, 0.6551, 1.238, 0.99, 1.238, 1.097, 1.337, 0.5484, 1.337, 0.99, 1.238, 0.99, 0.9276, 1.097, 0.8286, 1.097, 1.337, 0.6551, 0.9276, 0.6551, 1.238, 0.5484, 1.337, 0.5484, 0.8286, -0.8346, -0.7221, -0.5905, -0.7221, -0.6166, -0.6848, -0.8085, -0.6848, -0.3759, 1.396, -0.3759, 1.447, -1.049, 1.447, -1.049, 1.396, -1.1, 0.7794, -1.1, 0.728, -1.049, 0.728, -1.049, 0.7794, -1.049, 0.7794, -1.049, 1.396, -1.1, 1.396, -1.1, 0.7794, -0.3759, 0.7794, -0.3759, 1.396, -1.049, 1.396, -1.049, 0.7794, -1.1, 1.396, -1.049, 1.396, -1.049, 1.447, -1.1, 1.447, -0.3759, 0.7794, -1.049, 0.7794, -1.049, 0.728, -0.3759, 0.728, -0.3251, 0.7794, -0.3759, 0.7794, -0.3759, 0.728, -0.3251, 0.728, -0.3251, 0.7794, -0.3251, 1.396, -0.3759, 1.396, -0.3759, 0.7794, -0.3251, 1.396, -0.3251, 1.447, -0.3759, 1.447, -0.3759, 1.396, 0.5052, 0.5997, 1.169, 0.5997, 1.169, 0.728, 0.5052, 0.728, 1.949, 0.5997, 2.0, 0.5997, 2.0, 0.728, 1.949, 0.728, 0.4498, 0.5997, 0.5052, 0.5997, 0.5052, 0.728, 0.4498, 0.728])
me_displaycase.materials.append(mat_wood)
me_displaycase.materials.append(mat_glass)
me_displaycase.use_remesh_preserve_volume = False
me_displaycase.use_remesh_preserve_attributes = False
me_displaycase.use_mirror_vertex_groups = False
me_displaycase.update()

# ---- objects
ob_coin = bpy.data.objects.new('_Coin', me_cylinder)
ob_lamp = bpy.data.objects.new('Lamp', light_lamp)
ob_camera = bpy.data.objects.new('Camera', cam_camera)
ob_gem = bpy.data.objects.new('_Gem', me_cone)
ob_displaycase = bpy.data.objects.new('_DisplayCase', me_displaycase)

# ---- transforms, parenting, visibility, modifiers, constraints
ob_coin.location = (0.0, 0.0, 0.0)
ob_coin.lineart.crease_threshold = 0.0
ob_lamp.location = (4.076, 1.005, 5.904)
ob_lamp.rotation_euler = (0.6503, 0.05522, 1.866)
ob_lamp.lock_rotations_4d = False
ob_lamp.empty_display_type = 'ARROWS'
ob_lamp.color = (0.0, 0.0, 0.0, 0.0)
ob_lamp.lineart.crease_threshold = 0.0
ob_camera.location = (1.741, -1.604, 1.288)
ob_camera.rotation_euler = (1.109, 4.011e-09, 0.8149)
ob_camera.lock_rotations_4d = False
ob_camera.empty_display_type = 'ARROWS'
ob_camera.color = (0.0, 0.0, 0.0, 0.0)
ob_camera.display_type = 'WIRE'
ob_camera.lineart.crease_threshold = 0.0
ob_gem.location = (0.0, 0.0, 0.0)
ob_gem.lineart.crease_threshold = 0.0
ob_displaycase.location = (0.0, 0.7197, 0.0)
ob_displaycase.lineart.crease_threshold = 0.0

# ---- collection membership
col_collection_1.objects.link(ob_coin)
col_collection_1.objects.link(ob_lamp)
col_collection_1.objects.link(ob_camera)
col_collection_2.objects.link(ob_gem)
col_collection_11.objects.link(ob_displaycase)

# ---- scene / render settings (as saved in the file)
scene.camera = ob_camera
scene.frame_start = 1; scene.frame_end = 250; scene.frame_set(1)
scene.render.engine = 'BLENDER_EEVEE_NEXT'
scene.render.dither_intensity = 0.0
scene.cycles.use_denoising = False
scene.cycles.samples = 128
scene.cycles.sampling_pattern = 'TABULATED_SOBOL'
scene.cycles.use_adaptive_sampling = False
scene.cycles.use_light_tree = False
scene.cycles.blur_glossy = 0.0
scene.cycles.sample_clamp_indirect = 0.0
scene.view_settings.view_transform = 'Standard'
bpy.context.view_layer.update()
